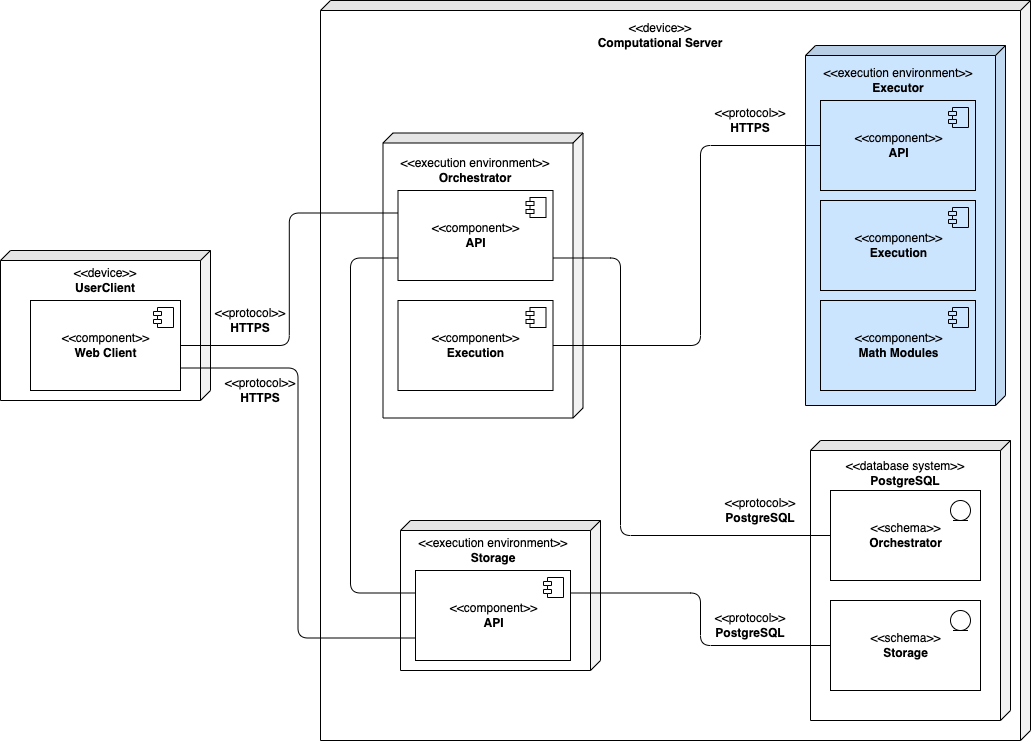

The diagram above was exported from draw.io. Its source (the exported page's mxGraphModel, read from the mxfile embedded in the PNG):
<mxGraphModel dx="1845" dy="741" grid="1" gridSize="10" guides="1" tooltips="1" connect="1" arrows="1" fold="1" page="1" pageScale="1" pageWidth="827" pageHeight="1169" math="0" shadow="0">
  <root>
    <mxCell id="0" />
    <mxCell id="1" parent="0" />
    <mxCell id="rzzWd4vhDg8JMWfKJjgx-2" value="" style="shape=cube;whiteSpace=wrap;html=1;boundedLbl=1;backgroundOutline=1;darkOpacity=0.05;darkOpacity2=0.1;direction=south;size=10;" parent="1" vertex="1">
      <mxGeometry x="-220" y="280" width="210" height="150" as="geometry" />
    </mxCell>
    <mxCell id="rzzWd4vhDg8JMWfKJjgx-5" value="" style="shape=cube;whiteSpace=wrap;html=1;boundedLbl=1;backgroundOutline=1;darkOpacity=0.05;darkOpacity2=0.1;direction=south;size=10;" parent="1" vertex="1">
      <mxGeometry x="100" y="30" width="710" height="740" as="geometry" />
    </mxCell>
    <mxCell id="rzzWd4vhDg8JMWfKJjgx-6" value="&amp;lt;&amp;lt;device&amp;gt;&amp;gt;&lt;br&gt;&lt;b&gt;UserClient&lt;/b&gt;" style="text;html=1;strokeColor=none;fillColor=none;align=center;verticalAlign=middle;whiteSpace=wrap;rounded=0;" parent="1" vertex="1">
      <mxGeometry x="-145" y="300" width="60" height="20" as="geometry" />
    </mxCell>
    <mxCell id="rzzWd4vhDg8JMWfKJjgx-9" value="&amp;lt;&amp;lt;component&amp;gt;&amp;gt;&lt;br&gt;&lt;b&gt;Web Client&lt;/b&gt;" style="html=1;dropTarget=0;" parent="1" vertex="1">
      <mxGeometry x="-190" y="330" width="150" height="90" as="geometry" />
    </mxCell>
    <mxCell id="rzzWd4vhDg8JMWfKJjgx-10" value="" style="shape=component;jettyWidth=8;jettyHeight=4;" parent="rzzWd4vhDg8JMWfKJjgx-9" vertex="1">
      <mxGeometry x="1" width="20" height="20" relative="1" as="geometry">
        <mxPoint x="-27" y="7" as="offset" />
      </mxGeometry>
    </mxCell>
    <mxCell id="rzzWd4vhDg8JMWfKJjgx-3" value="" style="shape=cube;whiteSpace=wrap;html=1;boundedLbl=1;backgroundOutline=1;darkOpacity=0.05;darkOpacity2=0.1;direction=south;size=10;" parent="1" vertex="1">
      <mxGeometry x="162.5" y="162.5" width="200" height="285" as="geometry" />
    </mxCell>
    <mxCell id="rzzWd4vhDg8JMWfKJjgx-11" value="&amp;lt;&amp;lt;device&amp;gt;&amp;gt;&lt;br&gt;&lt;b&gt;Computational Server&lt;/b&gt;" style="text;html=1;strokeColor=none;fillColor=none;align=center;verticalAlign=middle;whiteSpace=wrap;rounded=0;" parent="1" vertex="1">
      <mxGeometry x="370" y="50" width="140" height="30" as="geometry" />
    </mxCell>
    <mxCell id="rzzWd4vhDg8JMWfKJjgx-12" value="&amp;lt;&amp;lt;execution environment&amp;gt;&amp;gt;&lt;br&gt;&lt;b&gt;Orchestrator&lt;/b&gt;" style="text;html=1;strokeColor=none;fillColor=none;align=center;verticalAlign=middle;whiteSpace=wrap;rounded=0;" parent="1" vertex="1">
      <mxGeometry x="170" y="185" width="170" height="30" as="geometry" />
    </mxCell>
    <mxCell id="rzzWd4vhDg8JMWfKJjgx-13" value="&amp;lt;&amp;lt;component&amp;gt;&amp;gt;&lt;br&gt;&lt;b&gt;API&lt;/b&gt;" style="html=1;dropTarget=0;" parent="1" vertex="1">
      <mxGeometry x="177.5" y="220" width="155" height="90" as="geometry" />
    </mxCell>
    <mxCell id="rzzWd4vhDg8JMWfKJjgx-14" value="" style="shape=component;jettyWidth=8;jettyHeight=4;" parent="rzzWd4vhDg8JMWfKJjgx-13" vertex="1">
      <mxGeometry x="1" width="20" height="20" relative="1" as="geometry">
        <mxPoint x="-27" y="7" as="offset" />
      </mxGeometry>
    </mxCell>
    <mxCell id="rzzWd4vhDg8JMWfKJjgx-21" value="" style="shape=cube;whiteSpace=wrap;html=1;boundedLbl=1;backgroundOutline=1;darkOpacity=0.05;darkOpacity2=0.1;direction=south;size=10;" parent="1" vertex="1">
      <mxGeometry x="590" y="470" width="200" height="280" as="geometry" />
    </mxCell>
    <mxCell id="rzzWd4vhDg8JMWfKJjgx-22" value="&amp;lt;&amp;lt;schema&amp;gt;&amp;gt;&lt;br&gt;&lt;b&gt;Orchestrator&lt;/b&gt;" style="html=1;dropTarget=0;" parent="1" vertex="1">
      <mxGeometry x="610" y="520" width="150" height="90" as="geometry" />
    </mxCell>
    <mxCell id="rzzWd4vhDg8JMWfKJjgx-24" value="&amp;lt;&amp;lt;database system&amp;gt;&amp;gt;&lt;br&gt;&lt;b&gt;PostgreSQL&lt;/b&gt;" style="text;html=1;strokeColor=none;fillColor=none;align=center;verticalAlign=middle;whiteSpace=wrap;rounded=0;" parent="1" vertex="1">
      <mxGeometry x="600" y="485" width="170" height="35" as="geometry" />
    </mxCell>
    <mxCell id="Hi3Ac8oQLRXKYI1mYclS-14" value="&amp;lt;&amp;lt;protocol&amp;gt;&amp;gt;&lt;br&gt;&lt;b&gt;HTTPS&lt;/b&gt;" style="text;html=1;strokeColor=none;fillColor=none;align=center;verticalAlign=middle;whiteSpace=wrap;rounded=0;" parent="1" vertex="1">
      <mxGeometry x="500" y="140" width="60" height="20" as="geometry" />
    </mxCell>
    <mxCell id="M4qyIZvMjPyauZ3MhEu3-7" value="&amp;lt;&amp;lt;schema&amp;gt;&amp;gt;&lt;br&gt;&lt;b&gt;Storage&lt;/b&gt;" style="html=1;dropTarget=0;" parent="1" vertex="1">
      <mxGeometry x="610" y="630" width="150" height="90" as="geometry" />
    </mxCell>
    <mxCell id="M4qyIZvMjPyauZ3MhEu3-9" value="" style="ellipse;shape=umlEntity;whiteSpace=wrap;html=1;" parent="1" vertex="1">
      <mxGeometry x="730" y="530" width="20" height="20" as="geometry" />
    </mxCell>
    <mxCell id="M4qyIZvMjPyauZ3MhEu3-10" value="" style="ellipse;shape=umlEntity;whiteSpace=wrap;html=1;" parent="1" vertex="1">
      <mxGeometry x="730" y="640" width="20" height="20" as="geometry" />
    </mxCell>
    <mxCell id="M4qyIZvMjPyauZ3MhEu3-11" value="" style="shape=cube;whiteSpace=wrap;html=1;boundedLbl=1;backgroundOutline=1;darkOpacity=0.05;darkOpacity2=0.1;direction=south;size=10;fillColor=#CCE5FF;" parent="1" vertex="1">
      <mxGeometry x="585" y="75" width="200" height="360" as="geometry" />
    </mxCell>
    <mxCell id="M4qyIZvMjPyauZ3MhEu3-12" value="&amp;lt;&amp;lt;execution environment&amp;gt;&amp;gt;&lt;br&gt;&lt;b&gt;Executor&lt;/b&gt;" style="text;html=1;strokeColor=none;fillColor=#CCE5FF;align=center;verticalAlign=middle;whiteSpace=wrap;rounded=0;" parent="1" vertex="1">
      <mxGeometry x="592.5" y="95" width="170" height="30" as="geometry" />
    </mxCell>
    <mxCell id="M4qyIZvMjPyauZ3MhEu3-13" value="&amp;lt;&amp;lt;component&amp;gt;&amp;gt;&lt;br&gt;&lt;b&gt;API&lt;/b&gt;" style="html=1;dropTarget=0;fillColor=#CCE5FF;" parent="1" vertex="1">
      <mxGeometry x="600" y="130" width="155" height="90" as="geometry" />
    </mxCell>
    <mxCell id="M4qyIZvMjPyauZ3MhEu3-14" value="" style="shape=component;jettyWidth=8;jettyHeight=4;fillColor=#CCE5FF;" parent="M4qyIZvMjPyauZ3MhEu3-13" vertex="1">
      <mxGeometry x="1" width="20" height="20" relative="1" as="geometry">
        <mxPoint x="-27" y="7" as="offset" />
      </mxGeometry>
    </mxCell>
    <mxCell id="M4qyIZvMjPyauZ3MhEu3-15" value="" style="shape=cube;whiteSpace=wrap;html=1;boundedLbl=1;backgroundOutline=1;darkOpacity=0.05;darkOpacity2=0.1;direction=south;size=10;" parent="1" vertex="1">
      <mxGeometry x="180" y="550" width="200" height="150" as="geometry" />
    </mxCell>
    <mxCell id="M4qyIZvMjPyauZ3MhEu3-16" value="&amp;lt;&amp;lt;execution environment&amp;gt;&amp;gt;&lt;br&gt;&lt;b&gt;Storage&lt;/b&gt;" style="text;html=1;strokeColor=none;fillColor=none;align=center;verticalAlign=middle;whiteSpace=wrap;rounded=0;" parent="1" vertex="1">
      <mxGeometry x="187.5" y="565" width="170" height="30" as="geometry" />
    </mxCell>
    <mxCell id="M4qyIZvMjPyauZ3MhEu3-24" style="edgeStyle=orthogonalEdgeStyle;rounded=1;orthogonalLoop=1;jettySize=auto;html=1;exitX=1;exitY=0.25;exitDx=0;exitDy=0;entryX=0;entryY=0.5;entryDx=0;entryDy=0;endArrow=none;endFill=0;" parent="1" source="M4qyIZvMjPyauZ3MhEu3-17" target="M4qyIZvMjPyauZ3MhEu3-7" edge="1">
      <mxGeometry relative="1" as="geometry" />
    </mxCell>
    <mxCell id="M4qyIZvMjPyauZ3MhEu3-17" value="&amp;lt;&amp;lt;component&amp;gt;&amp;gt;&lt;br&gt;&lt;b&gt;API&lt;/b&gt;" style="html=1;dropTarget=0;" parent="1" vertex="1">
      <mxGeometry x="195" y="600" width="155" height="90" as="geometry" />
    </mxCell>
    <mxCell id="M4qyIZvMjPyauZ3MhEu3-18" value="" style="shape=component;jettyWidth=8;jettyHeight=4;" parent="M4qyIZvMjPyauZ3MhEu3-17" vertex="1">
      <mxGeometry x="1" width="20" height="20" relative="1" as="geometry">
        <mxPoint x="-27" y="7" as="offset" />
      </mxGeometry>
    </mxCell>
    <mxCell id="M4qyIZvMjPyauZ3MhEu3-21" value="&amp;lt;&amp;lt;protocol&amp;gt;&amp;gt;&lt;br&gt;&lt;b&gt;HTTPS&lt;/b&gt;" style="text;html=1;strokeColor=none;fillColor=none;align=center;verticalAlign=middle;whiteSpace=wrap;rounded=0;" parent="1" vertex="1">
      <mxGeometry x="10" y="410" width="60" height="20" as="geometry" />
    </mxCell>
    <mxCell id="M4qyIZvMjPyauZ3MhEu3-23" value="&amp;lt;&amp;lt;protocol&amp;gt;&amp;gt;&lt;br&gt;&lt;b&gt;PostgreSQL&lt;/b&gt;" style="text;html=1;strokeColor=none;fillColor=none;align=center;verticalAlign=middle;whiteSpace=wrap;rounded=0;" parent="1" vertex="1">
      <mxGeometry x="510" y="530" width="60" height="20" as="geometry" />
    </mxCell>
    <mxCell id="M4qyIZvMjPyauZ3MhEu3-25" value="&amp;lt;&amp;lt;protocol&amp;gt;&amp;gt;&lt;br&gt;&lt;b&gt;PostgreSQL&lt;/b&gt;" style="text;html=1;strokeColor=none;fillColor=none;align=center;verticalAlign=middle;whiteSpace=wrap;rounded=0;" parent="1" vertex="1">
      <mxGeometry x="500" y="645" width="60" height="20" as="geometry" />
    </mxCell>
    <mxCell id="M4qyIZvMjPyauZ3MhEu3-27" value="&amp;lt;&amp;lt;component&amp;gt;&amp;gt;&lt;br&gt;&lt;b&gt;Execution&lt;/b&gt;" style="html=1;dropTarget=0;fillColor=#CCE5FF;" parent="1" vertex="1">
      <mxGeometry x="600" y="230" width="155" height="90" as="geometry" />
    </mxCell>
    <mxCell id="M4qyIZvMjPyauZ3MhEu3-28" value="" style="shape=component;jettyWidth=8;jettyHeight=4;fillColor=#CCE5FF;" parent="M4qyIZvMjPyauZ3MhEu3-27" vertex="1">
      <mxGeometry x="1" width="20" height="20" relative="1" as="geometry">
        <mxPoint x="-27" y="7" as="offset" />
      </mxGeometry>
    </mxCell>
    <mxCell id="M4qyIZvMjPyauZ3MhEu3-30" value="&amp;lt;&amp;lt;component&amp;gt;&amp;gt;&lt;br&gt;&lt;b&gt;Math Modules&lt;/b&gt;" style="html=1;dropTarget=0;fillColor=#CCE5FF;" parent="1" vertex="1">
      <mxGeometry x="600" y="330" width="155" height="90" as="geometry" />
    </mxCell>
    <mxCell id="M4qyIZvMjPyauZ3MhEu3-31" value="" style="shape=component;jettyWidth=8;jettyHeight=4;fillColor=#CCE5FF;" parent="M4qyIZvMjPyauZ3MhEu3-30" vertex="1">
      <mxGeometry x="1" width="20" height="20" relative="1" as="geometry">
        <mxPoint x="-27" y="7" as="offset" />
      </mxGeometry>
    </mxCell>
    <mxCell id="M4qyIZvMjPyauZ3MhEu3-37" style="edgeStyle=orthogonalEdgeStyle;rounded=1;orthogonalLoop=1;jettySize=auto;html=1;exitX=1;exitY=0.5;exitDx=0;exitDy=0;endArrow=none;endFill=0;entryX=0;entryY=0.5;entryDx=0;entryDy=0;" parent="1" source="M4qyIZvMjPyauZ3MhEu3-34" target="M4qyIZvMjPyauZ3MhEu3-13" edge="1">
      <mxGeometry relative="1" as="geometry">
        <Array as="points">
          <mxPoint x="480" y="375" />
          <mxPoint x="480" y="175" />
        </Array>
      </mxGeometry>
    </mxCell>
    <mxCell id="M4qyIZvMjPyauZ3MhEu3-34" value="&amp;lt;&amp;lt;component&amp;gt;&amp;gt;&lt;br&gt;&lt;b&gt;Exeсution&lt;/b&gt;" style="html=1;dropTarget=0;" parent="1" vertex="1">
      <mxGeometry x="177.5" y="330" width="155" height="90" as="geometry" />
    </mxCell>
    <mxCell id="M4qyIZvMjPyauZ3MhEu3-35" value="" style="shape=component;jettyWidth=8;jettyHeight=4;" parent="M4qyIZvMjPyauZ3MhEu3-34" vertex="1">
      <mxGeometry x="1" width="20" height="20" relative="1" as="geometry">
        <mxPoint x="-27" y="7" as="offset" />
      </mxGeometry>
    </mxCell>
    <mxCell id="M4qyIZvMjPyauZ3MhEu3-41" value="&amp;lt;&amp;lt;protocol&amp;gt;&amp;gt;&lt;br&gt;&lt;b&gt;HTTPS&lt;/b&gt;" style="text;html=1;strokeColor=none;fillColor=none;align=center;verticalAlign=middle;whiteSpace=wrap;rounded=0;" parent="1" vertex="1">
      <mxGeometry y="340" width="60" height="20" as="geometry" />
    </mxCell>
    <mxCell id="M4qyIZvMjPyauZ3MhEu3-22" style="edgeStyle=orthogonalEdgeStyle;rounded=1;orthogonalLoop=1;jettySize=auto;html=1;exitX=1;exitY=0.75;exitDx=0;exitDy=0;entryX=0;entryY=0.5;entryDx=0;entryDy=0;endArrow=none;endFill=0;" parent="1" source="rzzWd4vhDg8JMWfKJjgx-13" target="rzzWd4vhDg8JMWfKJjgx-22" edge="1">
      <mxGeometry relative="1" as="geometry">
        <Array as="points">
          <mxPoint x="400" y="288" />
          <mxPoint x="400" y="565" />
        </Array>
      </mxGeometry>
    </mxCell>
    <mxCell id="M4qyIZvMjPyauZ3MhEu3-45" style="edgeStyle=orthogonalEdgeStyle;rounded=1;orthogonalLoop=1;jettySize=auto;html=1;exitX=1;exitY=0.5;exitDx=0;exitDy=0;entryX=0;entryY=0.25;entryDx=0;entryDy=0;endArrow=none;endFill=0;" parent="1" source="rzzWd4vhDg8JMWfKJjgx-9" target="rzzWd4vhDg8JMWfKJjgx-13" edge="1">
      <mxGeometry relative="1" as="geometry" />
    </mxCell>
    <mxCell id="M4qyIZvMjPyauZ3MhEu3-36" style="edgeStyle=orthogonalEdgeStyle;rounded=1;orthogonalLoop=1;jettySize=auto;html=1;exitX=0;exitY=0.75;exitDx=0;exitDy=0;endArrow=none;endFill=0;entryX=0;entryY=0.25;entryDx=0;entryDy=0;" parent="1" source="rzzWd4vhDg8JMWfKJjgx-13" target="M4qyIZvMjPyauZ3MhEu3-17" edge="1">
      <mxGeometry relative="1" as="geometry">
        <mxPoint x="70" y="430" as="targetPoint" />
        <Array as="points">
          <mxPoint x="130" y="288" />
          <mxPoint x="130" y="623" />
        </Array>
      </mxGeometry>
    </mxCell>
    <mxCell id="M4qyIZvMjPyauZ3MhEu3-44" style="edgeStyle=orthogonalEdgeStyle;rounded=1;orthogonalLoop=1;jettySize=auto;html=1;exitX=1;exitY=0.75;exitDx=0;exitDy=0;entryX=0;entryY=0.75;entryDx=0;entryDy=0;endArrow=none;endFill=0;" parent="1" source="rzzWd4vhDg8JMWfKJjgx-9" target="M4qyIZvMjPyauZ3MhEu3-17" edge="1">
      <mxGeometry relative="1" as="geometry" />
    </mxCell>
  </root>
</mxGraphModel>